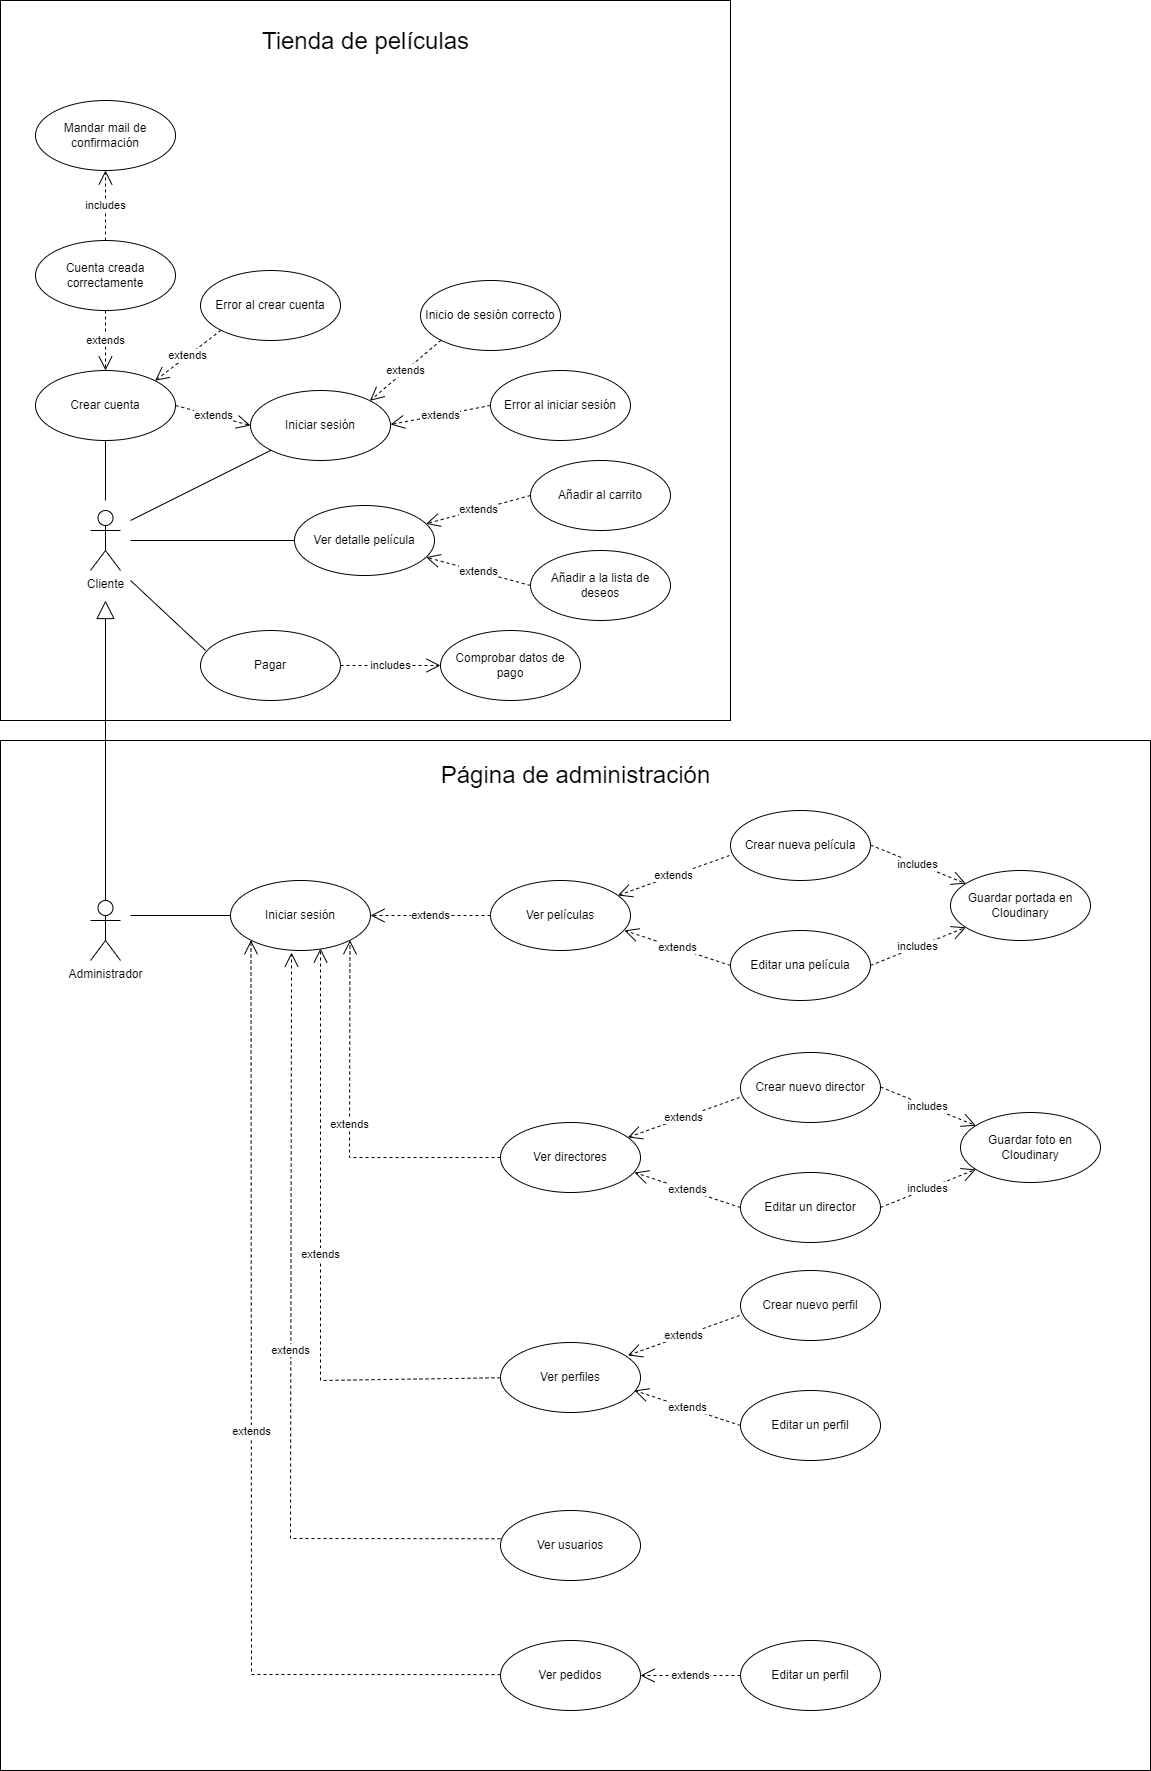

The diagram above was exported from draw.io. Its source (the exported page's mxGraphModel, read from the mxfile embedded in the PNG):
<mxGraphModel dx="1662" dy="1931" grid="1" gridSize="10" guides="1" tooltips="1" connect="1" arrows="1" fold="1" page="1" pageScale="1" pageWidth="827" pageHeight="1169" math="0" shadow="0">
  <root>
    <mxCell id="0" />
    <mxCell id="1" parent="0" />
    <mxCell id="Vx9O6G-dg_daPoHWPVeh-61" value="" style="rounded=0;whiteSpace=wrap;html=1;" parent="1" vertex="1">
      <mxGeometry x="50" y="400" width="1150" height="1030" as="geometry" />
    </mxCell>
    <mxCell id="Vx9O6G-dg_daPoHWPVeh-59" value="" style="rounded=0;whiteSpace=wrap;html=1;" parent="1" vertex="1">
      <mxGeometry x="50" y="-340" width="730" height="720" as="geometry" />
    </mxCell>
    <mxCell id="Vx9O6G-dg_daPoHWPVeh-3" value="Cliente" style="shape=umlActor;verticalLabelPosition=bottom;verticalAlign=top;html=1;" parent="1" vertex="1">
      <mxGeometry x="140" y="170" width="30" height="60" as="geometry" />
    </mxCell>
    <mxCell id="Vx9O6G-dg_daPoHWPVeh-5" value="Administrador" style="shape=umlActor;verticalLabelPosition=bottom;verticalAlign=top;html=1;" parent="1" vertex="1">
      <mxGeometry x="140" y="560" width="30" height="60" as="geometry" />
    </mxCell>
    <mxCell id="Vx9O6G-dg_daPoHWPVeh-8" value="extends" style="endArrow=open;endSize=12;dashed=1;html=1;rounded=0;exitX=0;exitY=0.5;exitDx=0;exitDy=0;" parent="1" source="Vx9O6G-dg_daPoHWPVeh-23" target="Vx9O6G-dg_daPoHWPVeh-15" edge="1">
      <mxGeometry width="160" relative="1" as="geometry">
        <mxPoint x="520" y="160" as="sourcePoint" />
        <mxPoint x="610" y="90" as="targetPoint" />
      </mxGeometry>
    </mxCell>
    <mxCell id="Vx9O6G-dg_daPoHWPVeh-11" value="" style="endArrow=block;endSize=16;endFill=0;html=1;rounded=0;exitX=0.5;exitY=0;exitDx=0;exitDy=0;exitPerimeter=0;" parent="1" source="Vx9O6G-dg_daPoHWPVeh-5" edge="1">
      <mxGeometry width="160" relative="1" as="geometry">
        <mxPoint x="10" y="280" as="sourcePoint" />
        <mxPoint x="155" y="260" as="targetPoint" />
      </mxGeometry>
    </mxCell>
    <mxCell id="Vx9O6G-dg_daPoHWPVeh-13" value="Iniciar sesión" style="ellipse;whiteSpace=wrap;html=1;" parent="1" vertex="1">
      <mxGeometry x="300" y="50" width="140" height="70" as="geometry" />
    </mxCell>
    <mxCell id="Vx9O6G-dg_daPoHWPVeh-14" value="Crear cuenta" style="ellipse;whiteSpace=wrap;html=1;" parent="1" vertex="1">
      <mxGeometry x="85" y="30" width="140" height="70" as="geometry" />
    </mxCell>
    <mxCell id="Vx9O6G-dg_daPoHWPVeh-15" value="Ver detalle película" style="ellipse;whiteSpace=wrap;html=1;" parent="1" vertex="1">
      <mxGeometry x="344" y="165" width="140" height="70" as="geometry" />
    </mxCell>
    <mxCell id="Vx9O6G-dg_daPoHWPVeh-16" value="Pagar" style="ellipse;whiteSpace=wrap;html=1;" parent="1" vertex="1">
      <mxGeometry x="250" y="290" width="140" height="70" as="geometry" />
    </mxCell>
    <mxCell id="Vx9O6G-dg_daPoHWPVeh-17" value="Comprobar datos de pago" style="ellipse;whiteSpace=wrap;html=1;" parent="1" vertex="1">
      <mxGeometry x="490" y="290" width="140" height="70" as="geometry" />
    </mxCell>
    <mxCell id="Vx9O6G-dg_daPoHWPVeh-18" value="" style="endArrow=none;html=1;rounded=0;entryX=0;entryY=0.5;entryDx=0;entryDy=0;" parent="1" target="Vx9O6G-dg_daPoHWPVeh-15" edge="1">
      <mxGeometry width="50" height="50" relative="1" as="geometry">
        <mxPoint x="180" y="200" as="sourcePoint" />
        <mxPoint x="340" y="170" as="targetPoint" />
      </mxGeometry>
    </mxCell>
    <mxCell id="Vx9O6G-dg_daPoHWPVeh-19" value="" style="endArrow=none;html=1;rounded=0;entryX=0;entryY=1;entryDx=0;entryDy=0;" parent="1" target="Vx9O6G-dg_daPoHWPVeh-13" edge="1">
      <mxGeometry width="50" height="50" relative="1" as="geometry">
        <mxPoint x="180" y="180" as="sourcePoint" />
        <mxPoint x="360" y="225" as="targetPoint" />
      </mxGeometry>
    </mxCell>
    <mxCell id="Vx9O6G-dg_daPoHWPVeh-20" value="" style="endArrow=none;html=1;rounded=0;entryX=0.5;entryY=1;entryDx=0;entryDy=0;" parent="1" target="Vx9O6G-dg_daPoHWPVeh-14" edge="1">
      <mxGeometry width="50" height="50" relative="1" as="geometry">
        <mxPoint x="155" y="160" as="sourcePoint" />
        <mxPoint x="280.5025253169417" y="159.74873734152914" as="targetPoint" />
      </mxGeometry>
    </mxCell>
    <mxCell id="Vx9O6G-dg_daPoHWPVeh-21" value="" style="endArrow=none;html=1;rounded=0;entryX=0.036;entryY=0.286;entryDx=0;entryDy=0;entryPerimeter=0;" parent="1" target="Vx9O6G-dg_daPoHWPVeh-16" edge="1">
      <mxGeometry width="50" height="50" relative="1" as="geometry">
        <mxPoint x="180" y="240" as="sourcePoint" />
        <mxPoint x="340" y="370" as="targetPoint" />
      </mxGeometry>
    </mxCell>
    <mxCell id="Vx9O6G-dg_daPoHWPVeh-22" value="includes" style="endArrow=open;endSize=12;dashed=1;html=1;rounded=0;exitX=1;exitY=0.5;exitDx=0;exitDy=0;entryX=0;entryY=0.5;entryDx=0;entryDy=0;" parent="1" source="Vx9O6G-dg_daPoHWPVeh-16" target="Vx9O6G-dg_daPoHWPVeh-17" edge="1">
      <mxGeometry width="160" relative="1" as="geometry">
        <mxPoint x="414" y="570" as="sourcePoint" />
        <mxPoint x="504" y="500" as="targetPoint" />
      </mxGeometry>
    </mxCell>
    <mxCell id="Vx9O6G-dg_daPoHWPVeh-23" value="Añadir al carrito" style="ellipse;whiteSpace=wrap;html=1;" parent="1" vertex="1">
      <mxGeometry x="580" y="120" width="140" height="70" as="geometry" />
    </mxCell>
    <mxCell id="Vx9O6G-dg_daPoHWPVeh-24" value="extends" style="endArrow=open;endSize=12;dashed=1;html=1;rounded=0;exitX=1;exitY=0.5;exitDx=0;exitDy=0;entryX=0;entryY=0.5;entryDx=0;entryDy=0;" parent="1" source="Vx9O6G-dg_daPoHWPVeh-14" target="Vx9O6G-dg_daPoHWPVeh-13" edge="1">
      <mxGeometry width="160" relative="1" as="geometry">
        <mxPoint x="610" y="210" as="sourcePoint" />
        <mxPoint x="280" y="100" as="targetPoint" />
      </mxGeometry>
    </mxCell>
    <mxCell id="Vx9O6G-dg_daPoHWPVeh-26" value="Iniciar sesión" style="ellipse;whiteSpace=wrap;html=1;" parent="1" vertex="1">
      <mxGeometry x="280" y="540" width="140" height="70" as="geometry" />
    </mxCell>
    <mxCell id="Vx9O6G-dg_daPoHWPVeh-27" value="" style="endArrow=none;html=1;rounded=0;entryX=0;entryY=0.5;entryDx=0;entryDy=0;" parent="1" target="Vx9O6G-dg_daPoHWPVeh-26" edge="1">
      <mxGeometry width="50" height="50" relative="1" as="geometry">
        <mxPoint x="180" y="575" as="sourcePoint" />
        <mxPoint x="255.03999999999996" y="560" as="targetPoint" />
      </mxGeometry>
    </mxCell>
    <mxCell id="Vx9O6G-dg_daPoHWPVeh-28" value="Ver películas" style="ellipse;whiteSpace=wrap;html=1;" parent="1" vertex="1">
      <mxGeometry x="540" y="540" width="140" height="70" as="geometry" />
    </mxCell>
    <mxCell id="Vx9O6G-dg_daPoHWPVeh-29" value="Crear nueva película" style="ellipse;whiteSpace=wrap;html=1;" parent="1" vertex="1">
      <mxGeometry x="780" y="470" width="140" height="70" as="geometry" />
    </mxCell>
    <mxCell id="Vx9O6G-dg_daPoHWPVeh-30" value="Editar una película" style="ellipse;whiteSpace=wrap;html=1;" parent="1" vertex="1">
      <mxGeometry x="780" y="590" width="140" height="70" as="geometry" />
    </mxCell>
    <mxCell id="Vx9O6G-dg_daPoHWPVeh-31" value="extends" style="endArrow=open;endSize=12;dashed=1;html=1;rounded=0;exitX=-0.007;exitY=0.643;exitDx=0;exitDy=0;exitPerimeter=0;" parent="1" source="Vx9O6G-dg_daPoHWPVeh-29" target="Vx9O6G-dg_daPoHWPVeh-28" edge="1">
      <mxGeometry width="160" relative="1" as="geometry">
        <mxPoint x="747" y="514.5" as="sourcePoint" />
        <mxPoint x="631" y="514.5" as="targetPoint" />
      </mxGeometry>
    </mxCell>
    <mxCell id="Vx9O6G-dg_daPoHWPVeh-32" value="extends" style="endArrow=open;endSize=12;dashed=1;html=1;rounded=0;exitX=0;exitY=0.5;exitDx=0;exitDy=0;entryX=0.957;entryY=0.714;entryDx=0;entryDy=0;entryPerimeter=0;" parent="1" source="Vx9O6G-dg_daPoHWPVeh-30" target="Vx9O6G-dg_daPoHWPVeh-28" edge="1">
      <mxGeometry width="160" relative="1" as="geometry">
        <mxPoint x="789.02" y="525.01" as="sourcePoint" />
        <mxPoint x="677.3940581406314" y="564.9630211225015" as="targetPoint" />
      </mxGeometry>
    </mxCell>
    <mxCell id="Vx9O6G-dg_daPoHWPVeh-33" value="Guardar portada en Cloudinary" style="ellipse;whiteSpace=wrap;html=1;" parent="1" vertex="1">
      <mxGeometry x="1000" y="530" width="140" height="70" as="geometry" />
    </mxCell>
    <mxCell id="Vx9O6G-dg_daPoHWPVeh-34" value="includes" style="endArrow=open;endSize=12;dashed=1;html=1;rounded=0;exitX=1;exitY=0.5;exitDx=0;exitDy=0;" parent="1" target="Vx9O6G-dg_daPoHWPVeh-33" edge="1">
      <mxGeometry width="160" relative="1" as="geometry">
        <mxPoint x="920" y="504.5" as="sourcePoint" />
        <mxPoint x="1020" y="504.5" as="targetPoint" />
      </mxGeometry>
    </mxCell>
    <mxCell id="Vx9O6G-dg_daPoHWPVeh-35" value="includes" style="endArrow=open;endSize=12;dashed=1;html=1;rounded=0;exitX=1;exitY=0.5;exitDx=0;exitDy=0;" parent="1" source="Vx9O6G-dg_daPoHWPVeh-30" target="Vx9O6G-dg_daPoHWPVeh-33" edge="1">
      <mxGeometry width="160" relative="1" as="geometry">
        <mxPoint x="950" y="650" as="sourcePoint" />
        <mxPoint x="1045.3391833389878" y="688.6356733355951" as="targetPoint" />
      </mxGeometry>
    </mxCell>
    <mxCell id="Vx9O6G-dg_daPoHWPVeh-36" value="extends" style="endArrow=open;endSize=12;dashed=1;html=1;rounded=0;exitX=0;exitY=0.5;exitDx=0;exitDy=0;entryX=1;entryY=0.5;entryDx=0;entryDy=0;" parent="1" source="Vx9O6G-dg_daPoHWPVeh-28" target="Vx9O6G-dg_daPoHWPVeh-26" edge="1">
      <mxGeometry width="160" relative="1" as="geometry">
        <mxPoint x="729.02" y="525.01" as="sourcePoint" />
        <mxPoint x="617.3940581406314" y="564.9630211225015" as="targetPoint" />
      </mxGeometry>
    </mxCell>
    <mxCell id="Vx9O6G-dg_daPoHWPVeh-37" value="Ver directores" style="ellipse;whiteSpace=wrap;html=1;" parent="1" vertex="1">
      <mxGeometry x="550" y="782" width="140" height="70" as="geometry" />
    </mxCell>
    <mxCell id="Vx9O6G-dg_daPoHWPVeh-38" value="Crear nuevo director" style="ellipse;whiteSpace=wrap;html=1;" parent="1" vertex="1">
      <mxGeometry x="790" y="712" width="140" height="70" as="geometry" />
    </mxCell>
    <mxCell id="Vx9O6G-dg_daPoHWPVeh-39" value="Editar un director" style="ellipse;whiteSpace=wrap;html=1;" parent="1" vertex="1">
      <mxGeometry x="790" y="832" width="140" height="70" as="geometry" />
    </mxCell>
    <mxCell id="Vx9O6G-dg_daPoHWPVeh-40" value="extends" style="endArrow=open;endSize=12;dashed=1;html=1;rounded=0;exitX=-0.007;exitY=0.643;exitDx=0;exitDy=0;exitPerimeter=0;" parent="1" source="Vx9O6G-dg_daPoHWPVeh-38" target="Vx9O6G-dg_daPoHWPVeh-37" edge="1">
      <mxGeometry width="160" relative="1" as="geometry">
        <mxPoint x="757" y="756.5" as="sourcePoint" />
        <mxPoint x="641" y="756.5" as="targetPoint" />
      </mxGeometry>
    </mxCell>
    <mxCell id="Vx9O6G-dg_daPoHWPVeh-41" value="extends" style="endArrow=open;endSize=12;dashed=1;html=1;rounded=0;exitX=0;exitY=0.5;exitDx=0;exitDy=0;entryX=0.957;entryY=0.714;entryDx=0;entryDy=0;entryPerimeter=0;" parent="1" source="Vx9O6G-dg_daPoHWPVeh-39" target="Vx9O6G-dg_daPoHWPVeh-37" edge="1">
      <mxGeometry width="160" relative="1" as="geometry">
        <mxPoint x="799.02" y="767.01" as="sourcePoint" />
        <mxPoint x="687.3940581406314" y="806.9630211225015" as="targetPoint" />
      </mxGeometry>
    </mxCell>
    <mxCell id="Vx9O6G-dg_daPoHWPVeh-42" value="Guardar foto en Cloudinary" style="ellipse;whiteSpace=wrap;html=1;" parent="1" vertex="1">
      <mxGeometry x="1010" y="772" width="140" height="70" as="geometry" />
    </mxCell>
    <mxCell id="Vx9O6G-dg_daPoHWPVeh-43" value="includes" style="endArrow=open;endSize=12;dashed=1;html=1;rounded=0;exitX=1;exitY=0.5;exitDx=0;exitDy=0;" parent="1" target="Vx9O6G-dg_daPoHWPVeh-42" edge="1">
      <mxGeometry width="160" relative="1" as="geometry">
        <mxPoint x="930" y="746.5" as="sourcePoint" />
        <mxPoint x="1030" y="746.5" as="targetPoint" />
      </mxGeometry>
    </mxCell>
    <mxCell id="Vx9O6G-dg_daPoHWPVeh-44" value="includes" style="endArrow=open;endSize=12;dashed=1;html=1;rounded=0;exitX=1;exitY=0.5;exitDx=0;exitDy=0;" parent="1" source="Vx9O6G-dg_daPoHWPVeh-39" target="Vx9O6G-dg_daPoHWPVeh-42" edge="1">
      <mxGeometry width="160" relative="1" as="geometry">
        <mxPoint x="960" y="892" as="sourcePoint" />
        <mxPoint x="1055.3391833389878" y="930.6356733355951" as="targetPoint" />
      </mxGeometry>
    </mxCell>
    <mxCell id="Vx9O6G-dg_daPoHWPVeh-45" value="extends" style="endArrow=open;endSize=12;dashed=1;html=1;rounded=0;exitX=0;exitY=0.5;exitDx=0;exitDy=0;entryX=1;entryY=1;entryDx=0;entryDy=0;" parent="1" source="Vx9O6G-dg_daPoHWPVeh-37" target="Vx9O6G-dg_daPoHWPVeh-26" edge="1">
      <mxGeometry width="160" relative="1" as="geometry">
        <mxPoint x="550" y="585" as="sourcePoint" />
        <mxPoint x="430" y="585" as="targetPoint" />
        <Array as="points">
          <mxPoint x="399" y="817" />
        </Array>
      </mxGeometry>
    </mxCell>
    <mxCell id="Vx9O6G-dg_daPoHWPVeh-46" value="Ver perfiles" style="ellipse;whiteSpace=wrap;html=1;" parent="1" vertex="1">
      <mxGeometry x="550" y="1002" width="140" height="70" as="geometry" />
    </mxCell>
    <mxCell id="Vx9O6G-dg_daPoHWPVeh-47" value="Ver usuarios" style="ellipse;whiteSpace=wrap;html=1;" parent="1" vertex="1">
      <mxGeometry x="550" y="1170" width="140" height="70" as="geometry" />
    </mxCell>
    <mxCell id="Vx9O6G-dg_daPoHWPVeh-48" value="Ver pedidos" style="ellipse;whiteSpace=wrap;html=1;" parent="1" vertex="1">
      <mxGeometry x="550" y="1300" width="140" height="70" as="geometry" />
    </mxCell>
    <mxCell id="Vx9O6G-dg_daPoHWPVeh-50" value="Crear nuevo perfil" style="ellipse;whiteSpace=wrap;html=1;" parent="1" vertex="1">
      <mxGeometry x="790" y="930" width="140" height="70" as="geometry" />
    </mxCell>
    <mxCell id="Vx9O6G-dg_daPoHWPVeh-51" value="Editar un perfil" style="ellipse;whiteSpace=wrap;html=1;" parent="1" vertex="1">
      <mxGeometry x="790" y="1050" width="140" height="70" as="geometry" />
    </mxCell>
    <mxCell id="Vx9O6G-dg_daPoHWPVeh-52" value="extends" style="endArrow=open;endSize=12;dashed=1;html=1;rounded=0;exitX=-0.007;exitY=0.643;exitDx=0;exitDy=0;exitPerimeter=0;" parent="1" source="Vx9O6G-dg_daPoHWPVeh-50" edge="1">
      <mxGeometry width="160" relative="1" as="geometry">
        <mxPoint x="757" y="974.5" as="sourcePoint" />
        <mxPoint x="677.3940581406314" y="1014.9630211225017" as="targetPoint" />
      </mxGeometry>
    </mxCell>
    <mxCell id="Vx9O6G-dg_daPoHWPVeh-53" value="extends" style="endArrow=open;endSize=12;dashed=1;html=1;rounded=0;exitX=0;exitY=0.5;exitDx=0;exitDy=0;entryX=0.957;entryY=0.714;entryDx=0;entryDy=0;entryPerimeter=0;" parent="1" source="Vx9O6G-dg_daPoHWPVeh-51" edge="1">
      <mxGeometry width="160" relative="1" as="geometry">
        <mxPoint x="799.02" y="985.01" as="sourcePoint" />
        <mxPoint x="683.98" y="1049.98" as="targetPoint" />
      </mxGeometry>
    </mxCell>
    <mxCell id="Vx9O6G-dg_daPoHWPVeh-54" value="Editar un perfil" style="ellipse;whiteSpace=wrap;html=1;" parent="1" vertex="1">
      <mxGeometry x="790" y="1300" width="140" height="70" as="geometry" />
    </mxCell>
    <mxCell id="Vx9O6G-dg_daPoHWPVeh-55" value="extends" style="endArrow=open;endSize=12;dashed=1;html=1;rounded=0;exitX=0;exitY=0.5;exitDx=0;exitDy=0;entryX=1;entryY=0.5;entryDx=0;entryDy=0;" parent="1" source="Vx9O6G-dg_daPoHWPVeh-54" target="Vx9O6G-dg_daPoHWPVeh-48" edge="1">
      <mxGeometry width="160" relative="1" as="geometry">
        <mxPoint x="789.02" y="1235.01" as="sourcePoint" />
        <mxPoint x="673.98" y="1299.98" as="targetPoint" />
      </mxGeometry>
    </mxCell>
    <mxCell id="Vx9O6G-dg_daPoHWPVeh-56" value="extends" style="endArrow=open;endSize=12;dashed=1;html=1;rounded=0;exitX=0;exitY=0.5;exitDx=0;exitDy=0;entryX=0.643;entryY=0.971;entryDx=0;entryDy=0;entryPerimeter=0;" parent="1" target="Vx9O6G-dg_daPoHWPVeh-26" edge="1">
      <mxGeometry width="160" relative="1" as="geometry">
        <mxPoint x="550" y="1037.25" as="sourcePoint" />
        <mxPoint x="399.4974746830583" y="819.9987373415292" as="targetPoint" />
        <Array as="points">
          <mxPoint x="370" y="1040" />
        </Array>
      </mxGeometry>
    </mxCell>
    <mxCell id="Vx9O6G-dg_daPoHWPVeh-57" value="extends" style="endArrow=open;endSize=12;dashed=1;html=1;rounded=0;exitX=0;exitY=0.5;exitDx=0;exitDy=0;entryX=0.436;entryY=1.029;entryDx=0;entryDy=0;entryPerimeter=0;" parent="1" target="Vx9O6G-dg_daPoHWPVeh-26" edge="1">
      <mxGeometry width="160" relative="1" as="geometry">
        <mxPoint x="550" y="1198.27" as="sourcePoint" />
        <mxPoint x="340" y="620" as="targetPoint" />
        <Array as="points">
          <mxPoint x="340" y="1198" />
        </Array>
      </mxGeometry>
    </mxCell>
    <mxCell id="Vx9O6G-dg_daPoHWPVeh-58" value="extends" style="endArrow=open;endSize=12;dashed=1;html=1;rounded=0;exitX=0;exitY=0.5;exitDx=0;exitDy=0;entryX=0;entryY=1;entryDx=0;entryDy=0;" parent="1" target="Vx9O6G-dg_daPoHWPVeh-26" edge="1">
      <mxGeometry width="160" relative="1" as="geometry">
        <mxPoint x="550" y="1334.1399999999999" as="sourcePoint" />
        <mxPoint x="280" y="650" as="targetPoint" />
        <Array as="points">
          <mxPoint x="301" y="1334" />
        </Array>
      </mxGeometry>
    </mxCell>
    <mxCell id="Vx9O6G-dg_daPoHWPVeh-60" value="&lt;font style=&quot;font-size: 24px;&quot;&gt;Tienda de películas&lt;/font&gt;" style="text;html=1;strokeColor=none;fillColor=none;align=center;verticalAlign=middle;whiteSpace=wrap;rounded=0;" parent="1" vertex="1">
      <mxGeometry x="287.5" y="-314" width="255" height="30" as="geometry" />
    </mxCell>
    <mxCell id="Vx9O6G-dg_daPoHWPVeh-62" value="&lt;font style=&quot;font-size: 24px;&quot;&gt;Página de administración&lt;/font&gt;" style="text;html=1;strokeColor=none;fillColor=none;align=center;verticalAlign=middle;whiteSpace=wrap;rounded=0;" parent="1" vertex="1">
      <mxGeometry x="463.75" y="420" width="322.5" height="30" as="geometry" />
    </mxCell>
    <mxCell id="Vx9O6G-dg_daPoHWPVeh-63" value="Mandar mail de confirmación" style="ellipse;whiteSpace=wrap;html=1;" parent="1" vertex="1">
      <mxGeometry x="85" y="-240" width="140" height="70" as="geometry" />
    </mxCell>
    <mxCell id="Vx9O6G-dg_daPoHWPVeh-65" value="Inicio de sesión correcto" style="ellipse;whiteSpace=wrap;html=1;" parent="1" vertex="1">
      <mxGeometry x="470" y="-60" width="140" height="70" as="geometry" />
    </mxCell>
    <mxCell id="Vx9O6G-dg_daPoHWPVeh-66" value="Error al iniciar sesión" style="ellipse;whiteSpace=wrap;html=1;" parent="1" vertex="1">
      <mxGeometry x="540" y="30" width="140" height="70" as="geometry" />
    </mxCell>
    <mxCell id="Vx9O6G-dg_daPoHWPVeh-67" value="extends" style="endArrow=open;endSize=12;dashed=1;html=1;rounded=0;exitX=0;exitY=0.5;exitDx=0;exitDy=0;" parent="1" source="Vx9O6G-dg_daPoHWPVeh-66" edge="1">
      <mxGeometry width="160" relative="1" as="geometry">
        <mxPoint x="540" y="84" as="sourcePoint" />
        <mxPoint x="440" y="84" as="targetPoint" />
      </mxGeometry>
    </mxCell>
    <mxCell id="Vx9O6G-dg_daPoHWPVeh-68" value="extends" style="endArrow=open;endSize=12;dashed=1;html=1;rounded=0;exitX=0;exitY=1;exitDx=0;exitDy=0;entryX=1;entryY=0;entryDx=0;entryDy=0;" parent="1" source="Vx9O6G-dg_daPoHWPVeh-65" target="Vx9O6G-dg_daPoHWPVeh-13" edge="1">
      <mxGeometry width="160" relative="1" as="geometry">
        <mxPoint x="550" y="94" as="sourcePoint" />
        <mxPoint x="450" y="94" as="targetPoint" />
      </mxGeometry>
    </mxCell>
    <mxCell id="Vx9O6G-dg_daPoHWPVeh-69" value="Cuenta creada correctamente" style="ellipse;whiteSpace=wrap;html=1;" parent="1" vertex="1">
      <mxGeometry x="85" y="-100" width="140" height="70" as="geometry" />
    </mxCell>
    <mxCell id="Vx9O6G-dg_daPoHWPVeh-70" value="Error al crear cuenta" style="ellipse;whiteSpace=wrap;html=1;" parent="1" vertex="1">
      <mxGeometry x="250" y="-70" width="140" height="70" as="geometry" />
    </mxCell>
    <mxCell id="Vx9O6G-dg_daPoHWPVeh-71" value="extends" style="endArrow=open;endSize=12;dashed=1;html=1;rounded=0;exitX=0;exitY=1;exitDx=0;exitDy=0;entryX=1;entryY=0;entryDx=0;entryDy=0;" parent="1" source="Vx9O6G-dg_daPoHWPVeh-70" target="Vx9O6G-dg_daPoHWPVeh-14" edge="1">
      <mxGeometry width="160" relative="1" as="geometry">
        <mxPoint x="500.10814203338805" y="9.549961856586833" as="sourcePoint" />
        <mxPoint x="429.8918579666117" y="70.45003814341317" as="targetPoint" />
      </mxGeometry>
    </mxCell>
    <mxCell id="Vx9O6G-dg_daPoHWPVeh-72" value="extends" style="endArrow=open;endSize=12;dashed=1;html=1;rounded=0;exitX=0.5;exitY=1;exitDx=0;exitDy=0;" parent="1" source="Vx9O6G-dg_daPoHWPVeh-69" target="Vx9O6G-dg_daPoHWPVeh-14" edge="1">
      <mxGeometry width="160" relative="1" as="geometry">
        <mxPoint x="280.10814203338805" y="-0.4500381434136216" as="sourcePoint" />
        <mxPoint x="214.89185796661172" y="50.45003814341317" as="targetPoint" />
      </mxGeometry>
    </mxCell>
    <mxCell id="Vx9O6G-dg_daPoHWPVeh-73" value="includes" style="endArrow=open;endSize=12;dashed=1;html=1;rounded=0;exitX=0.5;exitY=0;exitDx=0;exitDy=0;" parent="1" source="Vx9O6G-dg_daPoHWPVeh-69" target="Vx9O6G-dg_daPoHWPVeh-63" edge="1">
      <mxGeometry width="160" relative="1" as="geometry">
        <mxPoint x="400" y="325" as="sourcePoint" />
        <mxPoint x="500" y="325" as="targetPoint" />
      </mxGeometry>
    </mxCell>
    <mxCell id="Vx9O6G-dg_daPoHWPVeh-74" value="Añadir a la lista de deseos" style="ellipse;whiteSpace=wrap;html=1;" parent="1" vertex="1">
      <mxGeometry x="580" y="210" width="140" height="70" as="geometry" />
    </mxCell>
    <mxCell id="Vx9O6G-dg_daPoHWPVeh-75" value="extends" style="endArrow=open;endSize=12;dashed=1;html=1;rounded=0;exitX=0;exitY=0.5;exitDx=0;exitDy=0;" parent="1" source="Vx9O6G-dg_daPoHWPVeh-74" target="Vx9O6G-dg_daPoHWPVeh-15" edge="1">
      <mxGeometry width="160" relative="1" as="geometry">
        <mxPoint x="590" y="175" as="sourcePoint" />
        <mxPoint x="494" y="210" as="targetPoint" />
      </mxGeometry>
    </mxCell>
  </root>
</mxGraphModel>